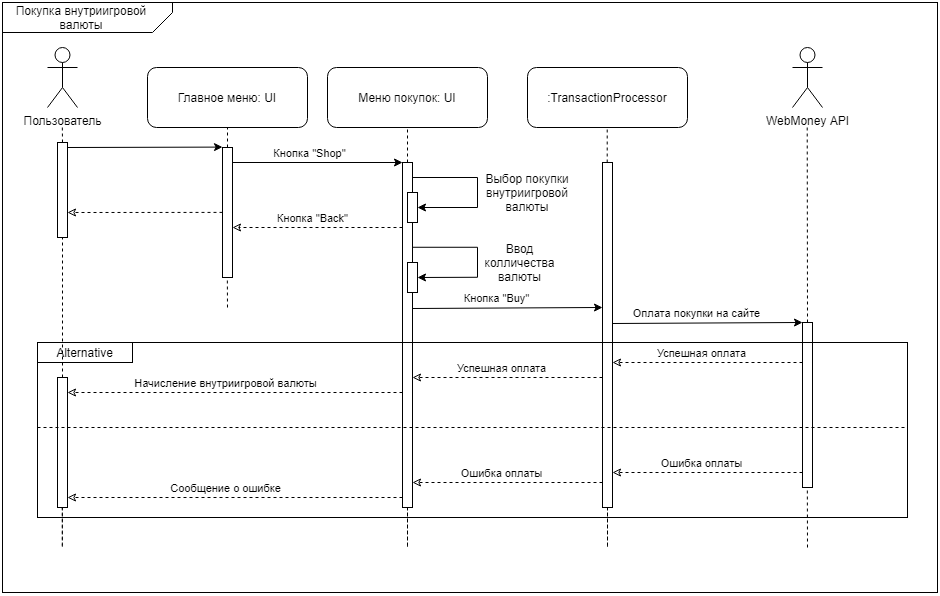

The diagram above was exported from draw.io. Its source (the exported page's mxGraphModel, read from the mxfile embedded in the PNG):
<mxGraphModel dx="1673" dy="839" grid="1" gridSize="5" guides="1" tooltips="1" connect="1" arrows="1" fold="1" page="1" pageScale="1" pageWidth="3000" pageHeight="3000" math="0" shadow="0">
  <root>
    <mxCell id="0" />
    <mxCell id="1" parent="0" />
    <mxCell id="aS6NJ-nnj_Abwy4XcZ6E-52" value="" style="rounded=0;whiteSpace=wrap;html=1;fillColor=none;connectable=0;allowArrows=0;" parent="1" vertex="1">
      <mxGeometry x="380" y="415" width="870" height="175" as="geometry" />
    </mxCell>
    <mxCell id="aS6NJ-nnj_Abwy4XcZ6E-35" value="" style="rounded=0;whiteSpace=wrap;html=1;fillColor=none;" parent="1" vertex="1">
      <mxGeometry x="345" y="75" width="935" height="590" as="geometry" />
    </mxCell>
    <mxCell id="aS6NJ-nnj_Abwy4XcZ6E-1" value="" style="shape=card;whiteSpace=wrap;html=1;rotation=-180;size=20;fillColor=none;rounded=0;shadow=0;arcSize=20;" parent="1" vertex="1">
      <mxGeometry x="345" y="75" width="170" height="30" as="geometry" />
    </mxCell>
    <mxCell id="aS6NJ-nnj_Abwy4XcZ6E-2" value="Покупка внутриигровой валюты" style="text;html=1;strokeColor=none;fillColor=none;align=center;verticalAlign=middle;whiteSpace=wrap;rounded=0;" parent="1" vertex="1">
      <mxGeometry x="354" y="80" width="140" height="20" as="geometry" />
    </mxCell>
    <mxCell id="aS6NJ-nnj_Abwy4XcZ6E-3" value="Пользователь" style="shape=umlActor;verticalLabelPosition=bottom;verticalAlign=top;html=1;outlineConnect=0;connectable=0;" parent="1" vertex="1">
      <mxGeometry x="390" y="120" width="30" height="60" as="geometry" />
    </mxCell>
    <mxCell id="aS6NJ-nnj_Abwy4XcZ6E-4" value="Меню покупок: UI" style="rounded=1;whiteSpace=wrap;html=1;" parent="1" vertex="1">
      <mxGeometry x="670" y="140" width="160" height="60" as="geometry" />
    </mxCell>
    <mxCell id="aS6NJ-nnj_Abwy4XcZ6E-7" value="" style="endArrow=none;dashed=1;html=1;entryX=0.5;entryY=1;entryDx=0;entryDy=0;" parent="1" edge="1">
      <mxGeometry width="50" height="50" relative="1" as="geometry">
        <mxPoint x="570" y="220" as="sourcePoint" />
        <mxPoint x="570" y="200" as="targetPoint" />
      </mxGeometry>
    </mxCell>
    <mxCell id="aS6NJ-nnj_Abwy4XcZ6E-8" value="" style="rounded=0;whiteSpace=wrap;html=1;fillColor=none;connectable=0;" parent="1" vertex="1">
      <mxGeometry x="565" y="220" width="10" height="130" as="geometry" />
    </mxCell>
    <mxCell id="aS6NJ-nnj_Abwy4XcZ6E-9" value="" style="endArrow=none;dashed=1;html=1;entryX=0.5;entryY=1;entryDx=0;entryDy=0;exitX=0.5;exitY=0;exitDx=0;exitDy=0;" parent="1" source="aS6NJ-nnj_Abwy4XcZ6E-10" edge="1">
      <mxGeometry width="50" height="50" relative="1" as="geometry">
        <mxPoint x="750" y="220" as="sourcePoint" />
        <mxPoint x="750" y="200" as="targetPoint" />
      </mxGeometry>
    </mxCell>
    <mxCell id="aS6NJ-nnj_Abwy4XcZ6E-10" value="" style="rounded=0;whiteSpace=wrap;html=1;fillColor=none;connectable=0;" parent="1" vertex="1">
      <mxGeometry x="745" y="235" width="10" height="345" as="geometry" />
    </mxCell>
    <mxCell id="aS6NJ-nnj_Abwy4XcZ6E-11" value="" style="endArrow=classic;html=1;exitX=1;exitY=0;exitDx=0;exitDy=0;" parent="1" edge="1">
      <mxGeometry width="50" height="50" relative="1" as="geometry">
        <mxPoint x="955" y="396" as="sourcePoint" />
        <mxPoint x="1145" y="395" as="targetPoint" />
      </mxGeometry>
    </mxCell>
    <mxCell id="aS6NJ-nnj_Abwy4XcZ6E-12" value="Оплата покупки на сайте" style="edgeLabel;html=1;align=center;verticalAlign=middle;resizable=0;points=[];" parent="aS6NJ-nnj_Abwy4XcZ6E-11" vertex="1" connectable="0">
      <mxGeometry x="-0.2852" y="1" relative="1" as="geometry">
        <mxPoint x="14.8" y="-9" as="offset" />
      </mxGeometry>
    </mxCell>
    <mxCell id="aS6NJ-nnj_Abwy4XcZ6E-13" value="" style="endArrow=classic;html=1;" parent="1" edge="1">
      <mxGeometry width="50" height="50" relative="1" as="geometry">
        <mxPoint x="575" y="235" as="sourcePoint" />
        <mxPoint x="745" y="235" as="targetPoint" />
      </mxGeometry>
    </mxCell>
    <mxCell id="aS6NJ-nnj_Abwy4XcZ6E-14" value="Кнопка &quot;Shop&quot;" style="edgeLabel;html=1;align=center;verticalAlign=middle;resizable=0;points=[];" parent="aS6NJ-nnj_Abwy4XcZ6E-13" vertex="1" connectable="0">
      <mxGeometry x="-0.2852" y="1" relative="1" as="geometry">
        <mxPoint x="14.8" y="-8.93" as="offset" />
      </mxGeometry>
    </mxCell>
    <mxCell id="aS6NJ-nnj_Abwy4XcZ6E-19" value="Главное меню: UI" style="rounded=1;whiteSpace=wrap;html=1;" parent="1" vertex="1">
      <mxGeometry x="490" y="140" width="160" height="60" as="geometry" />
    </mxCell>
    <mxCell id="aS6NJ-nnj_Abwy4XcZ6E-20" value="" style="endArrow=none;dashed=1;html=1;" parent="1" edge="1">
      <mxGeometry width="50" height="50" relative="1" as="geometry">
        <mxPoint x="405" y="450" as="sourcePoint" />
        <mxPoint x="405" y="310" as="targetPoint" />
      </mxGeometry>
    </mxCell>
    <mxCell id="aS6NJ-nnj_Abwy4XcZ6E-21" value="" style="endArrow=classic;html=1;" parent="1" edge="1">
      <mxGeometry width="50" height="50" relative="1" as="geometry">
        <mxPoint x="410" y="220" as="sourcePoint" />
        <mxPoint x="565" y="219.60000000000002" as="targetPoint" />
      </mxGeometry>
    </mxCell>
    <mxCell id="aS6NJ-nnj_Abwy4XcZ6E-24" value="" style="endArrow=classic;html=1;dashed=1;endFill=0;" parent="1" edge="1">
      <mxGeometry width="50" height="50" relative="1" as="geometry">
        <mxPoint x="745" y="300" as="sourcePoint" />
        <mxPoint x="575" y="300" as="targetPoint" />
      </mxGeometry>
    </mxCell>
    <mxCell id="aS6NJ-nnj_Abwy4XcZ6E-25" value="Кнопка &quot;Back&quot;" style="edgeLabel;html=1;align=center;verticalAlign=middle;resizable=0;points=[];" parent="aS6NJ-nnj_Abwy4XcZ6E-24" vertex="1" connectable="0">
      <mxGeometry x="0.0599" relative="1" as="geometry">
        <mxPoint y="-10" as="offset" />
      </mxGeometry>
    </mxCell>
    <mxCell id="aS6NJ-nnj_Abwy4XcZ6E-26" value="" style="endArrow=classic;html=1;dashed=1;endFill=0;" parent="1" edge="1">
      <mxGeometry width="50" height="50" relative="1" as="geometry">
        <mxPoint x="1145" y="435" as="sourcePoint" />
        <mxPoint x="955" y="435" as="targetPoint" />
      </mxGeometry>
    </mxCell>
    <mxCell id="aS6NJ-nnj_Abwy4XcZ6E-27" value="Успешная оплата" style="edgeLabel;html=1;align=center;verticalAlign=middle;resizable=0;points=[];" parent="aS6NJ-nnj_Abwy4XcZ6E-26" vertex="1" connectable="0">
      <mxGeometry x="0.0599" relative="1" as="geometry">
        <mxPoint y="-10" as="offset" />
      </mxGeometry>
    </mxCell>
    <mxCell id="aS6NJ-nnj_Abwy4XcZ6E-31" value="" style="endArrow=classic;html=1;dashed=1;endFill=0;" parent="1" edge="1">
      <mxGeometry width="50" height="50" relative="1" as="geometry">
        <mxPoint x="565" y="284.89999999999986" as="sourcePoint" />
        <mxPoint x="410" y="285" as="targetPoint" />
      </mxGeometry>
    </mxCell>
    <mxCell id="aS6NJ-nnj_Abwy4XcZ6E-32" value="" style="endArrow=none;dashed=1;html=1;entryX=0.5;entryY=1;entryDx=0;entryDy=0;" parent="1" edge="1">
      <mxGeometry width="50" height="50" relative="1" as="geometry">
        <mxPoint x="570" y="380" as="sourcePoint" />
        <mxPoint x="569.8299999999999" y="350" as="targetPoint" />
      </mxGeometry>
    </mxCell>
    <mxCell id="aS6NJ-nnj_Abwy4XcZ6E-33" value="" style="endArrow=none;dashed=1;html=1;" parent="1" edge="1">
      <mxGeometry width="50" height="50" relative="1" as="geometry">
        <mxPoint x="750" y="580" as="sourcePoint" />
        <mxPoint x="750" y="580" as="targetPoint" />
        <Array as="points">
          <mxPoint x="750" y="625" />
        </Array>
      </mxGeometry>
    </mxCell>
    <mxCell id="aS6NJ-nnj_Abwy4XcZ6E-36" value="WebMoney API" style="shape=umlActor;verticalLabelPosition=bottom;verticalAlign=top;html=1;outlineConnect=0;" parent="1" vertex="1">
      <mxGeometry x="1135" y="120" width="30" height="60" as="geometry" />
    </mxCell>
    <mxCell id="aS6NJ-nnj_Abwy4XcZ6E-37" value="" style="endArrow=none;dashed=1;html=1;entryX=0.5;entryY=1;entryDx=0;entryDy=0;" parent="1" edge="1">
      <mxGeometry width="50" height="50" relative="1" as="geometry">
        <mxPoint x="1150" y="395" as="sourcePoint" />
        <mxPoint x="1149.71" y="200" as="targetPoint" />
      </mxGeometry>
    </mxCell>
    <mxCell id="aS6NJ-nnj_Abwy4XcZ6E-38" value="" style="endArrow=classic;html=1;entryX=1;entryY=0.5;entryDx=0;entryDy=0;" parent="1" edge="1" target="bulPHlPCfEFu6z1fjjgA-1">
      <mxGeometry width="50" height="50" relative="1" as="geometry">
        <mxPoint x="820" y="280" as="sourcePoint" />
        <mxPoint x="755" y="280" as="targetPoint" />
      </mxGeometry>
    </mxCell>
    <mxCell id="aS6NJ-nnj_Abwy4XcZ6E-39" value="" style="endArrow=none;html=1;" parent="1" edge="1">
      <mxGeometry width="50" height="50" relative="1" as="geometry">
        <mxPoint x="755" y="250" as="sourcePoint" />
        <mxPoint x="820" y="250" as="targetPoint" />
      </mxGeometry>
    </mxCell>
    <mxCell id="aS6NJ-nnj_Abwy4XcZ6E-40" value="" style="endArrow=none;html=1;" parent="1" edge="1">
      <mxGeometry width="50" height="50" relative="1" as="geometry">
        <mxPoint x="820" y="280" as="sourcePoint" />
        <mxPoint x="820" y="250" as="targetPoint" />
      </mxGeometry>
    </mxCell>
    <mxCell id="aS6NJ-nnj_Abwy4XcZ6E-41" value="" style="endArrow=classic;html=1;" parent="1" edge="1">
      <mxGeometry width="50" height="50" relative="1" as="geometry">
        <mxPoint x="820" y="349.77" as="sourcePoint" />
        <mxPoint x="760" y="350" as="targetPoint" />
      </mxGeometry>
    </mxCell>
    <mxCell id="aS6NJ-nnj_Abwy4XcZ6E-42" value="" style="endArrow=none;html=1;" parent="1" edge="1">
      <mxGeometry width="50" height="50" relative="1" as="geometry">
        <mxPoint x="755" y="319.77" as="sourcePoint" />
        <mxPoint x="820" y="319.77" as="targetPoint" />
      </mxGeometry>
    </mxCell>
    <mxCell id="aS6NJ-nnj_Abwy4XcZ6E-43" value="" style="endArrow=none;html=1;" parent="1" edge="1">
      <mxGeometry width="50" height="50" relative="1" as="geometry">
        <mxPoint x="820" y="349.77" as="sourcePoint" />
        <mxPoint x="820" y="319.77" as="targetPoint" />
      </mxGeometry>
    </mxCell>
    <mxCell id="aS6NJ-nnj_Abwy4XcZ6E-44" value="Выбор покупки внутриигровой валюты" style="text;html=1;strokeColor=none;fillColor=none;align=center;verticalAlign=middle;whiteSpace=wrap;rounded=0;" parent="1" vertex="1">
      <mxGeometry x="820" y="235" width="100" height="60" as="geometry" />
    </mxCell>
    <mxCell id="aS6NJ-nnj_Abwy4XcZ6E-45" value="Ввод колличества валюты" style="text;html=1;strokeColor=none;fillColor=none;align=center;verticalAlign=middle;whiteSpace=wrap;rounded=0;" parent="1" vertex="1">
      <mxGeometry x="825" y="305" width="75" height="60" as="geometry" />
    </mxCell>
    <mxCell id="aS6NJ-nnj_Abwy4XcZ6E-47" value="" style="rounded=0;whiteSpace=wrap;html=1;fillColor=none;connectable=0;" parent="1" vertex="1">
      <mxGeometry x="1145" y="395" width="10" height="165" as="geometry" />
    </mxCell>
    <mxCell id="aS6NJ-nnj_Abwy4XcZ6E-48" value="" style="endArrow=classic;html=1;dashed=1;endFill=0;" parent="1" edge="1">
      <mxGeometry width="50" height="50" relative="1" as="geometry">
        <mxPoint x="1145" y="545" as="sourcePoint" />
        <mxPoint x="955" y="545" as="targetPoint" />
      </mxGeometry>
    </mxCell>
    <mxCell id="aS6NJ-nnj_Abwy4XcZ6E-49" value="Ошибка оплаты" style="edgeLabel;html=1;align=center;verticalAlign=middle;resizable=0;points=[];" parent="aS6NJ-nnj_Abwy4XcZ6E-48" vertex="1" connectable="0">
      <mxGeometry x="0.0599" relative="1" as="geometry">
        <mxPoint y="-10" as="offset" />
      </mxGeometry>
    </mxCell>
    <mxCell id="aS6NJ-nnj_Abwy4XcZ6E-50" value="" style="endArrow=none;dashed=1;html=1;" parent="1" edge="1">
      <mxGeometry width="50" height="50" relative="1" as="geometry">
        <mxPoint x="1150" y="620" as="sourcePoint" />
        <mxPoint x="1149.83" y="560" as="targetPoint" />
      </mxGeometry>
    </mxCell>
    <mxCell id="aS6NJ-nnj_Abwy4XcZ6E-51" value="" style="endArrow=none;dashed=1;html=1;" parent="1" edge="1">
      <mxGeometry width="50" height="50" relative="1" as="geometry">
        <mxPoint x="380" y="500" as="sourcePoint" />
        <mxPoint x="1250" y="500" as="targetPoint" />
      </mxGeometry>
    </mxCell>
    <mxCell id="aS6NJ-nnj_Abwy4XcZ6E-53" value="" style="endArrow=classic;html=1;dashed=1;endFill=0;" parent="1" edge="1">
      <mxGeometry width="50" height="50" relative="1" as="geometry">
        <mxPoint x="745" y="570" as="sourcePoint" />
        <mxPoint x="410" y="570" as="targetPoint" />
      </mxGeometry>
    </mxCell>
    <mxCell id="aS6NJ-nnj_Abwy4XcZ6E-54" value="Сообщение о ошибке" style="edgeLabel;html=1;align=center;verticalAlign=middle;resizable=0;points=[];" parent="aS6NJ-nnj_Abwy4XcZ6E-53" vertex="1" connectable="0">
      <mxGeometry x="0.0599" relative="1" as="geometry">
        <mxPoint y="-10" as="offset" />
      </mxGeometry>
    </mxCell>
    <mxCell id="aS6NJ-nnj_Abwy4XcZ6E-55" value="" style="endArrow=classic;html=1;dashed=1;endFill=0;" parent="1" edge="1">
      <mxGeometry width="50" height="50" relative="1" as="geometry">
        <mxPoint x="745" y="465" as="sourcePoint" />
        <mxPoint x="410" y="465" as="targetPoint" />
      </mxGeometry>
    </mxCell>
    <mxCell id="aS6NJ-nnj_Abwy4XcZ6E-56" value="Начисление внутриигровой валюты" style="edgeLabel;html=1;align=center;verticalAlign=middle;resizable=0;points=[];" parent="aS6NJ-nnj_Abwy4XcZ6E-55" vertex="1" connectable="0">
      <mxGeometry x="0.0599" relative="1" as="geometry">
        <mxPoint y="-10" as="offset" />
      </mxGeometry>
    </mxCell>
    <mxCell id="aS6NJ-nnj_Abwy4XcZ6E-57" value="Alternative" style="rounded=0;whiteSpace=wrap;html=1;fillColor=none;" parent="1" vertex="1">
      <mxGeometry x="380" y="415" width="95" height="20" as="geometry" />
    </mxCell>
    <mxCell id="bulPHlPCfEFu6z1fjjgA-1" value="" style="rounded=0;whiteSpace=wrap;html=1;" vertex="1" parent="1">
      <mxGeometry x="750" y="265" width="10" height="30" as="geometry" />
    </mxCell>
    <mxCell id="bulPHlPCfEFu6z1fjjgA-3" value="" style="rounded=0;whiteSpace=wrap;html=1;" vertex="1" parent="1">
      <mxGeometry x="750" y="335" width="10" height="30" as="geometry" />
    </mxCell>
    <mxCell id="bulPHlPCfEFu6z1fjjgA-4" value=":TransactionProcessor" style="rounded=1;whiteSpace=wrap;html=1;" vertex="1" parent="1">
      <mxGeometry x="870" y="140" width="160" height="60" as="geometry" />
    </mxCell>
    <mxCell id="bulPHlPCfEFu6z1fjjgA-5" value="" style="rounded=0;whiteSpace=wrap;html=1;fillColor=none;connectable=0;" vertex="1" parent="1">
      <mxGeometry x="945" y="235" width="10" height="345" as="geometry" />
    </mxCell>
    <mxCell id="bulPHlPCfEFu6z1fjjgA-9" value="" style="endArrow=none;dashed=1;html=1;" edge="1" parent="1">
      <mxGeometry width="50" height="50" relative="1" as="geometry">
        <mxPoint x="950" y="580" as="sourcePoint" />
        <mxPoint x="950" y="580" as="targetPoint" />
        <Array as="points">
          <mxPoint x="950" y="625" />
        </Array>
      </mxGeometry>
    </mxCell>
    <mxCell id="bulPHlPCfEFu6z1fjjgA-38" value="" style="endArrow=none;dashed=1;html=1;entryX=0.5;entryY=1;entryDx=0;entryDy=0;exitX=0.5;exitY=0;exitDx=0;exitDy=0;" edge="1" parent="1">
      <mxGeometry width="50" height="50" relative="1" as="geometry">
        <mxPoint x="949.71" y="235" as="sourcePoint" />
        <mxPoint x="949.71" y="200" as="targetPoint" />
      </mxGeometry>
    </mxCell>
    <mxCell id="bulPHlPCfEFu6z1fjjgA-39" value="" style="endArrow=classic;html=1;exitX=1;exitY=0;exitDx=0;exitDy=0;" edge="1" parent="1">
      <mxGeometry width="50" height="50" relative="1" as="geometry">
        <mxPoint x="755" y="381" as="sourcePoint" />
        <mxPoint x="945" y="380" as="targetPoint" />
      </mxGeometry>
    </mxCell>
    <mxCell id="bulPHlPCfEFu6z1fjjgA-40" value="Кнопка &quot;Buy&quot;" style="edgeLabel;html=1;align=center;verticalAlign=middle;resizable=0;points=[];" vertex="1" connectable="0" parent="bulPHlPCfEFu6z1fjjgA-39">
      <mxGeometry x="-0.2852" y="1" relative="1" as="geometry">
        <mxPoint x="14.8" y="-9" as="offset" />
      </mxGeometry>
    </mxCell>
    <mxCell id="bulPHlPCfEFu6z1fjjgA-41" value="" style="endArrow=classic;html=1;dashed=1;endFill=0;" edge="1" parent="1">
      <mxGeometry width="50" height="50" relative="1" as="geometry">
        <mxPoint x="945" y="555" as="sourcePoint" />
        <mxPoint x="755" y="555" as="targetPoint" />
      </mxGeometry>
    </mxCell>
    <mxCell id="bulPHlPCfEFu6z1fjjgA-42" value="Ошибка оплаты" style="edgeLabel;html=1;align=center;verticalAlign=middle;resizable=0;points=[];" vertex="1" connectable="0" parent="bulPHlPCfEFu6z1fjjgA-41">
      <mxGeometry x="0.0599" relative="1" as="geometry">
        <mxPoint y="-10" as="offset" />
      </mxGeometry>
    </mxCell>
    <mxCell id="bulPHlPCfEFu6z1fjjgA-43" value="" style="endArrow=classic;html=1;dashed=1;endFill=0;" edge="1" parent="1">
      <mxGeometry width="50" height="50" relative="1" as="geometry">
        <mxPoint x="945" y="450" as="sourcePoint" />
        <mxPoint x="755" y="450" as="targetPoint" />
      </mxGeometry>
    </mxCell>
    <mxCell id="bulPHlPCfEFu6z1fjjgA-44" value="Успешная оплата" style="edgeLabel;html=1;align=center;verticalAlign=middle;resizable=0;points=[];" vertex="1" connectable="0" parent="bulPHlPCfEFu6z1fjjgA-43">
      <mxGeometry x="0.0599" relative="1" as="geometry">
        <mxPoint y="-10" as="offset" />
      </mxGeometry>
    </mxCell>
    <mxCell id="bulPHlPCfEFu6z1fjjgA-45" value="" style="rounded=0;whiteSpace=wrap;html=1;fillColor=none;connectable=0;" vertex="1" parent="1">
      <mxGeometry x="400" y="450" width="10" height="130" as="geometry" />
    </mxCell>
    <mxCell id="bulPHlPCfEFu6z1fjjgA-46" value="" style="endArrow=none;dashed=1;html=1;" edge="1" parent="1">
      <mxGeometry width="50" height="50" relative="1" as="geometry">
        <mxPoint x="404.83" y="580" as="sourcePoint" />
        <mxPoint x="404.83" y="580" as="targetPoint" />
        <Array as="points">
          <mxPoint x="404.83" y="625" />
        </Array>
      </mxGeometry>
    </mxCell>
    <mxCell id="bulPHlPCfEFu6z1fjjgA-47" value="" style="rounded=0;whiteSpace=wrap;html=1;fillColor=none;connectable=0;" vertex="1" parent="1">
      <mxGeometry x="400" y="215" width="10" height="95" as="geometry" />
    </mxCell>
    <mxCell id="bulPHlPCfEFu6z1fjjgA-48" value="" style="endArrow=none;dashed=1;html=1;entryX=0.5;entryY=1;entryDx=0;entryDy=0;" edge="1" parent="1">
      <mxGeometry width="50" height="50" relative="1" as="geometry">
        <mxPoint x="405" y="215" as="sourcePoint" />
        <mxPoint x="404.83000000000004" y="200" as="targetPoint" />
      </mxGeometry>
    </mxCell>
  </root>
</mxGraphModel>